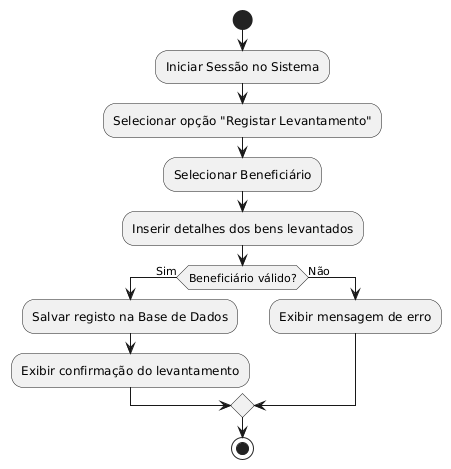

The diagram above was rendered by PlantUML. Its source (embedded in the PNG):
@startuml
start
:Iniciar Sessão no Sistema;
:Selecionar opção "Registar Levantamento";
:Selecionar Beneficiário;
:Inserir detalhes dos bens levantados;
if (Beneficiário válido?) then (Sim)
  :Salvar registo na Base de Dados;
  :Exibir confirmação do levantamento;
else (Não)
  :Exibir mensagem de erro;
endif
stop
@enduml